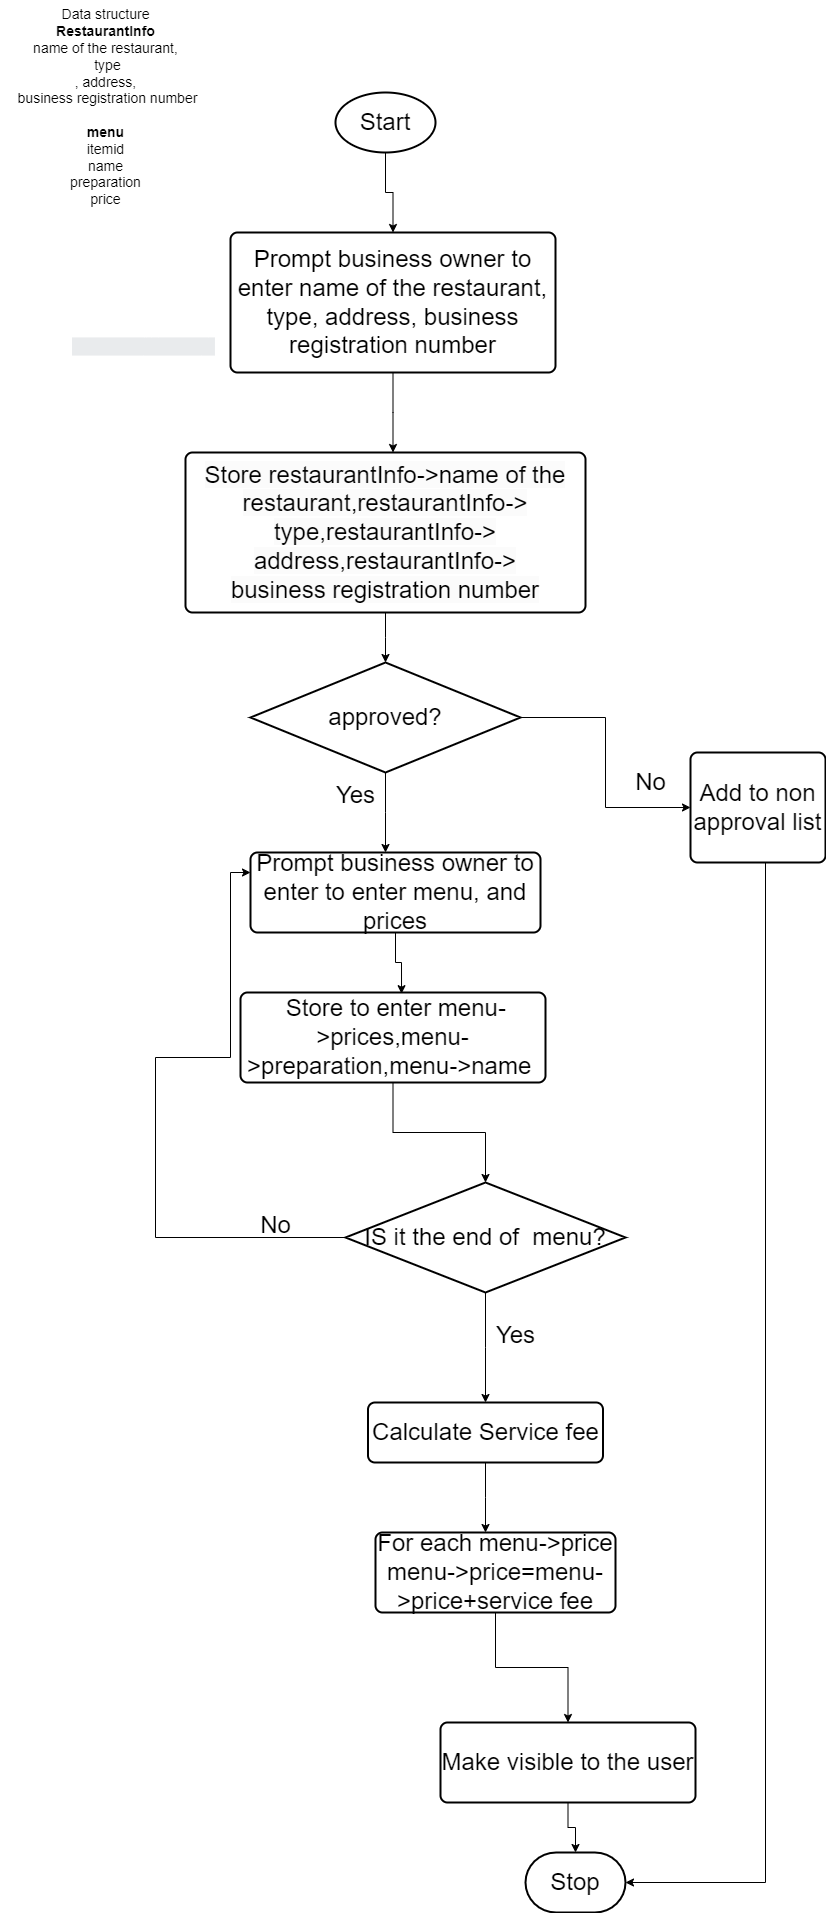

The diagram above was exported from draw.io. Its source (the exported page's mxGraphModel, read from the mxfile embedded in the PNG):
<mxGraphModel dx="1714" dy="1546" grid="1" gridSize="10" guides="1" tooltips="1" connect="1" arrows="1" fold="1" page="1" pageScale="1" pageWidth="850" pageHeight="1100" math="0" shadow="0">
  <root>
    <mxCell id="0" />
    <mxCell id="1" parent="0" />
    <mxCell id="eTaWw-cP4lj8AkxqUYb9-2" style="edgeStyle=orthogonalEdgeStyle;rounded=0;orthogonalLoop=1;jettySize=auto;html=1;" edge="1" parent="1" source="eTaWw-cP4lj8AkxqUYb9-1" target="eTaWw-cP4lj8AkxqUYb9-3">
      <mxGeometry relative="1" as="geometry">
        <mxPoint x="380" y="210" as="targetPoint" />
      </mxGeometry>
    </mxCell>
    <mxCell id="eTaWw-cP4lj8AkxqUYb9-1" value="&lt;font style=&quot;font-size: 24px;&quot;&gt;Start&lt;/font&gt;" style="strokeWidth=2;html=1;shape=mxgraph.flowchart.start_1;whiteSpace=wrap;" vertex="1" parent="1">
      <mxGeometry x="330" y="70" width="100" height="60" as="geometry" />
    </mxCell>
    <mxCell id="eTaWw-cP4lj8AkxqUYb9-5" style="edgeStyle=orthogonalEdgeStyle;rounded=0;orthogonalLoop=1;jettySize=auto;html=1;" edge="1" parent="1" source="eTaWw-cP4lj8AkxqUYb9-3">
      <mxGeometry relative="1" as="geometry">
        <mxPoint x="387.5" y="430" as="targetPoint" />
      </mxGeometry>
    </mxCell>
    <mxCell id="eTaWw-cP4lj8AkxqUYb9-3" value="&lt;font style=&quot;font-size: 24px;&quot;&gt;Prompt business owner to enter&amp;nbsp;&lt;/font&gt;&lt;font style=&quot;font-size: 24px;&quot;&gt;&lt;font style=&quot;&quot;&gt;name of the restaurant, type, address, business r&lt;/font&gt;egistration number&lt;/font&gt;&lt;span style=&quot;box-sizing: inherit; color: rgba(0, 0, 0, 0); text-align: start; background-color: rgb(233, 235, 237); height: 1em; font-family: g_d0_f1, sans-serif; position: absolute; top: 332.85px; left: 72.025px; transform-origin: left bottom; pointer-events: all;&quot;&gt;&lt;/span&gt;&lt;span style=&quot;box-sizing: inherit; color: rgba(0, 0, 0, 0); text-align: start; background-color: rgb(233, 235, 237); height: 1em; font-family: g_d0_f1, sans-serif; font-size: 18px; position: absolute; top: 332.85px; left: 72.025px; transform-origin: left bottom; pointer-events: all; transform: scaleX(0.921992) translateY(25%);&quot;&gt;registration number&lt;/span&gt;" style="rounded=1;whiteSpace=wrap;html=1;absoluteArcSize=1;arcSize=14;strokeWidth=2;" vertex="1" parent="1">
      <mxGeometry x="225" y="210" width="325" height="140" as="geometry" />
    </mxCell>
    <mxCell id="eTaWw-cP4lj8AkxqUYb9-4" value="&lt;font style=&quot;font-size: 14px;&quot;&gt;Data structure&lt;br&gt;&lt;b&gt;RestaurantInfo&lt;/b&gt;&lt;br&gt;&lt;font style=&quot;border-color: var(--border-color);&quot;&gt;&lt;font style=&quot;border-color: var(--border-color);&quot;&gt;name of the restaurant,&lt;br&gt;&amp;nbsp;type&lt;br&gt;, address,&lt;br&gt;&amp;nbsp;business r&lt;/font&gt;egistration number&lt;br&gt;&lt;br&gt;&lt;b&gt;menu&lt;/b&gt;&lt;br&gt;itemid&lt;br&gt;name&lt;br&gt;preparation&lt;br&gt;price&lt;br&gt;&lt;br&gt;&lt;/font&gt;&lt;/font&gt;" style="text;html=1;align=center;verticalAlign=middle;resizable=0;points=[];autosize=1;strokeColor=none;fillColor=none;" vertex="1" parent="1">
      <mxGeometry x="-5" y="-22" width="210" height="230" as="geometry" />
    </mxCell>
    <mxCell id="eTaWw-cP4lj8AkxqUYb9-7" style="edgeStyle=orthogonalEdgeStyle;rounded=0;orthogonalLoop=1;jettySize=auto;html=1;" edge="1" parent="1" source="eTaWw-cP4lj8AkxqUYb9-6">
      <mxGeometry relative="1" as="geometry">
        <mxPoint x="380" y="640" as="targetPoint" />
      </mxGeometry>
    </mxCell>
    <mxCell id="eTaWw-cP4lj8AkxqUYb9-6" value="&lt;br&gt;&lt;font style=&quot;border-color: var(--border-color); color: rgb(0, 0, 0); font-family: Helvetica; font-style: normal; font-variant-ligatures: normal; font-variant-caps: normal; font-weight: 400; letter-spacing: normal; orphans: 2; text-align: center; text-indent: 0px; text-transform: none; widows: 2; word-spacing: 0px; -webkit-text-stroke-width: 0px; background-color: rgb(251, 251, 251); text-decoration-thickness: initial; text-decoration-style: initial; text-decoration-color: initial; font-size: 24px;&quot;&gt;&lt;font style=&quot;border-color: var(--border-color);&quot;&gt;Store restaurantInfo-&amp;gt;name of the restaurant,restaurantInfo-&amp;gt;&lt;br&gt;type,restaurantInfo-&amp;gt;&lt;br&gt;address,restaurantInfo-&amp;gt;&lt;br&gt;business r&lt;/font&gt;egistration number&lt;/font&gt;&lt;br class=&quot;Apple-interchange-newline&quot;&gt;&lt;br&gt;" style="rounded=1;whiteSpace=wrap;html=1;absoluteArcSize=1;arcSize=14;strokeWidth=2;" vertex="1" parent="1">
      <mxGeometry x="180" y="430" width="400" height="160" as="geometry" />
    </mxCell>
    <mxCell id="eTaWw-cP4lj8AkxqUYb9-10" style="edgeStyle=orthogonalEdgeStyle;rounded=0;orthogonalLoop=1;jettySize=auto;html=1;" edge="1" parent="1" source="eTaWw-cP4lj8AkxqUYb9-9">
      <mxGeometry relative="1" as="geometry">
        <mxPoint x="380" y="830" as="targetPoint" />
      </mxGeometry>
    </mxCell>
    <mxCell id="eTaWw-cP4lj8AkxqUYb9-31" style="edgeStyle=orthogonalEdgeStyle;rounded=0;orthogonalLoop=1;jettySize=auto;html=1;" edge="1" parent="1" source="eTaWw-cP4lj8AkxqUYb9-9" target="eTaWw-cP4lj8AkxqUYb9-30">
      <mxGeometry relative="1" as="geometry" />
    </mxCell>
    <mxCell id="eTaWw-cP4lj8AkxqUYb9-9" value="&lt;font style=&quot;font-size: 24px;&quot;&gt;approved?&lt;/font&gt;" style="strokeWidth=2;html=1;shape=mxgraph.flowchart.decision;whiteSpace=wrap;" vertex="1" parent="1">
      <mxGeometry x="245" y="640" width="270" height="110" as="geometry" />
    </mxCell>
    <mxCell id="eTaWw-cP4lj8AkxqUYb9-11" value="&lt;font style=&quot;font-size: 24px;&quot;&gt;Yes&lt;/font&gt;" style="text;html=1;align=center;verticalAlign=middle;resizable=0;points=[];autosize=1;strokeColor=none;fillColor=none;" vertex="1" parent="1">
      <mxGeometry x="320" y="753" width="60" height="40" as="geometry" />
    </mxCell>
    <mxCell id="eTaWw-cP4lj8AkxqUYb9-12" value="&lt;font style=&quot;font-size: 24px;&quot;&gt;Prompt business owner to enter to enter menu, and prices&lt;/font&gt;" style="rounded=1;whiteSpace=wrap;html=1;absoluteArcSize=1;arcSize=14;strokeWidth=2;" vertex="1" parent="1">
      <mxGeometry x="245" y="830" width="290" height="80" as="geometry" />
    </mxCell>
    <mxCell id="eTaWw-cP4lj8AkxqUYb9-15" style="edgeStyle=orthogonalEdgeStyle;rounded=0;orthogonalLoop=1;jettySize=auto;html=1;" edge="1" parent="1" source="eTaWw-cP4lj8AkxqUYb9-13" target="eTaWw-cP4lj8AkxqUYb9-16">
      <mxGeometry relative="1" as="geometry">
        <mxPoint x="387.5" y="1110" as="targetPoint" />
      </mxGeometry>
    </mxCell>
    <mxCell id="eTaWw-cP4lj8AkxqUYb9-13" value="&lt;font style=&quot;font-size: 24px;&quot;&gt;&amp;nbsp;Store to enter menu-&amp;gt;prices,menu-&amp;gt;preparation,menu-&amp;gt;name&amp;nbsp;&lt;/font&gt;" style="rounded=1;whiteSpace=wrap;html=1;absoluteArcSize=1;arcSize=14;strokeWidth=2;" vertex="1" parent="1">
      <mxGeometry x="235" y="970" width="305" height="90" as="geometry" />
    </mxCell>
    <mxCell id="eTaWw-cP4lj8AkxqUYb9-14" style="edgeStyle=orthogonalEdgeStyle;rounded=0;orthogonalLoop=1;jettySize=auto;html=1;entryX=0.528;entryY=0.013;entryDx=0;entryDy=0;entryPerimeter=0;" edge="1" parent="1" source="eTaWw-cP4lj8AkxqUYb9-12" target="eTaWw-cP4lj8AkxqUYb9-13">
      <mxGeometry relative="1" as="geometry" />
    </mxCell>
    <mxCell id="eTaWw-cP4lj8AkxqUYb9-17" style="edgeStyle=orthogonalEdgeStyle;rounded=0;orthogonalLoop=1;jettySize=auto;html=1;entryX=0;entryY=0.25;entryDx=0;entryDy=0;" edge="1" parent="1" source="eTaWw-cP4lj8AkxqUYb9-16" target="eTaWw-cP4lj8AkxqUYb9-12">
      <mxGeometry relative="1" as="geometry">
        <Array as="points">
          <mxPoint x="150" y="1215" />
          <mxPoint x="150" y="1035" />
          <mxPoint x="225" y="1035" />
          <mxPoint x="225" y="850" />
        </Array>
      </mxGeometry>
    </mxCell>
    <mxCell id="eTaWw-cP4lj8AkxqUYb9-19" style="edgeStyle=orthogonalEdgeStyle;rounded=0;orthogonalLoop=1;jettySize=auto;html=1;" edge="1" parent="1" source="eTaWw-cP4lj8AkxqUYb9-16">
      <mxGeometry relative="1" as="geometry">
        <mxPoint x="480" y="1380" as="targetPoint" />
      </mxGeometry>
    </mxCell>
    <mxCell id="eTaWw-cP4lj8AkxqUYb9-16" value="&lt;font style=&quot;font-size: 24px;&quot;&gt;IS it the end of&amp;nbsp; menu?&lt;/font&gt;" style="strokeWidth=2;html=1;shape=mxgraph.flowchart.decision;whiteSpace=wrap;" vertex="1" parent="1">
      <mxGeometry x="340" y="1160" width="280" height="110" as="geometry" />
    </mxCell>
    <mxCell id="eTaWw-cP4lj8AkxqUYb9-18" value="&lt;font style=&quot;font-size: 24px;&quot;&gt;No&lt;/font&gt;" style="text;html=1;align=center;verticalAlign=middle;resizable=0;points=[];autosize=1;strokeColor=none;fillColor=none;" vertex="1" parent="1">
      <mxGeometry x="245" y="1183" width="50" height="40" as="geometry" />
    </mxCell>
    <mxCell id="eTaWw-cP4lj8AkxqUYb9-20" value="&lt;font style=&quot;font-size: 24px;&quot;&gt;Yes&lt;/font&gt;" style="text;html=1;align=center;verticalAlign=middle;resizable=0;points=[];autosize=1;strokeColor=none;fillColor=none;" vertex="1" parent="1">
      <mxGeometry x="480" y="1293" width="60" height="40" as="geometry" />
    </mxCell>
    <mxCell id="eTaWw-cP4lj8AkxqUYb9-22" style="edgeStyle=orthogonalEdgeStyle;rounded=0;orthogonalLoop=1;jettySize=auto;html=1;" edge="1" parent="1" source="eTaWw-cP4lj8AkxqUYb9-21">
      <mxGeometry relative="1" as="geometry">
        <mxPoint x="480" y="1510" as="targetPoint" />
      </mxGeometry>
    </mxCell>
    <mxCell id="eTaWw-cP4lj8AkxqUYb9-21" value="&lt;font style=&quot;font-size: 24px;&quot;&gt;Calculate Service fee&lt;/font&gt;" style="rounded=1;whiteSpace=wrap;html=1;absoluteArcSize=1;arcSize=14;strokeWidth=2;" vertex="1" parent="1">
      <mxGeometry x="362.5" y="1380" width="235" height="60" as="geometry" />
    </mxCell>
    <mxCell id="eTaWw-cP4lj8AkxqUYb9-24" style="edgeStyle=orthogonalEdgeStyle;rounded=0;orthogonalLoop=1;jettySize=auto;html=1;" edge="1" parent="1" source="eTaWw-cP4lj8AkxqUYb9-23" target="eTaWw-cP4lj8AkxqUYb9-25">
      <mxGeometry relative="1" as="geometry">
        <mxPoint x="490" y="1650" as="targetPoint" />
      </mxGeometry>
    </mxCell>
    <mxCell id="eTaWw-cP4lj8AkxqUYb9-23" value="&lt;font style=&quot;font-size: 24px;&quot;&gt;For each menu-&amp;gt;price&lt;br&gt;menu-&amp;gt;price=menu-&amp;gt;price+service fee&lt;/font&gt;" style="rounded=1;whiteSpace=wrap;html=1;absoluteArcSize=1;arcSize=14;strokeWidth=2;" vertex="1" parent="1">
      <mxGeometry x="370" y="1510" width="240" height="80" as="geometry" />
    </mxCell>
    <mxCell id="eTaWw-cP4lj8AkxqUYb9-26" style="edgeStyle=orthogonalEdgeStyle;rounded=0;orthogonalLoop=1;jettySize=auto;html=1;" edge="1" parent="1" source="eTaWw-cP4lj8AkxqUYb9-25" target="eTaWw-cP4lj8AkxqUYb9-27">
      <mxGeometry relative="1" as="geometry">
        <mxPoint x="562.5" y="1830" as="targetPoint" />
      </mxGeometry>
    </mxCell>
    <mxCell id="eTaWw-cP4lj8AkxqUYb9-25" value="&lt;font style=&quot;font-size: 24px;&quot;&gt;Make visible to the user&lt;/font&gt;" style="rounded=1;whiteSpace=wrap;html=1;absoluteArcSize=1;arcSize=14;strokeWidth=2;" vertex="1" parent="1">
      <mxGeometry x="435" y="1700" width="255" height="80" as="geometry" />
    </mxCell>
    <mxCell id="eTaWw-cP4lj8AkxqUYb9-27" value="&lt;font style=&quot;font-size: 24px;&quot;&gt;Stop&lt;/font&gt;" style="strokeWidth=2;html=1;shape=mxgraph.flowchart.terminator;whiteSpace=wrap;" vertex="1" parent="1">
      <mxGeometry x="520" y="1830" width="100" height="60" as="geometry" />
    </mxCell>
    <mxCell id="eTaWw-cP4lj8AkxqUYb9-29" value="&lt;font style=&quot;font-size: 24px;&quot;&gt;No&lt;/font&gt;" style="text;html=1;align=center;verticalAlign=middle;resizable=0;points=[];autosize=1;strokeColor=none;fillColor=none;" vertex="1" parent="1">
      <mxGeometry x="620" y="740" width="50" height="40" as="geometry" />
    </mxCell>
    <mxCell id="eTaWw-cP4lj8AkxqUYb9-30" value="&lt;font style=&quot;font-size: 24px;&quot;&gt;Add to non approval list&lt;/font&gt;" style="rounded=1;whiteSpace=wrap;html=1;absoluteArcSize=1;arcSize=14;strokeWidth=2;" vertex="1" parent="1">
      <mxGeometry x="685" y="730" width="135" height="110" as="geometry" />
    </mxCell>
    <mxCell id="eTaWw-cP4lj8AkxqUYb9-33" style="edgeStyle=orthogonalEdgeStyle;rounded=0;orthogonalLoop=1;jettySize=auto;html=1;entryX=1;entryY=0.5;entryDx=0;entryDy=0;entryPerimeter=0;" edge="1" parent="1" source="eTaWw-cP4lj8AkxqUYb9-30" target="eTaWw-cP4lj8AkxqUYb9-27">
      <mxGeometry relative="1" as="geometry">
        <Array as="points">
          <mxPoint x="760" y="1860" />
        </Array>
      </mxGeometry>
    </mxCell>
  </root>
</mxGraphModel>